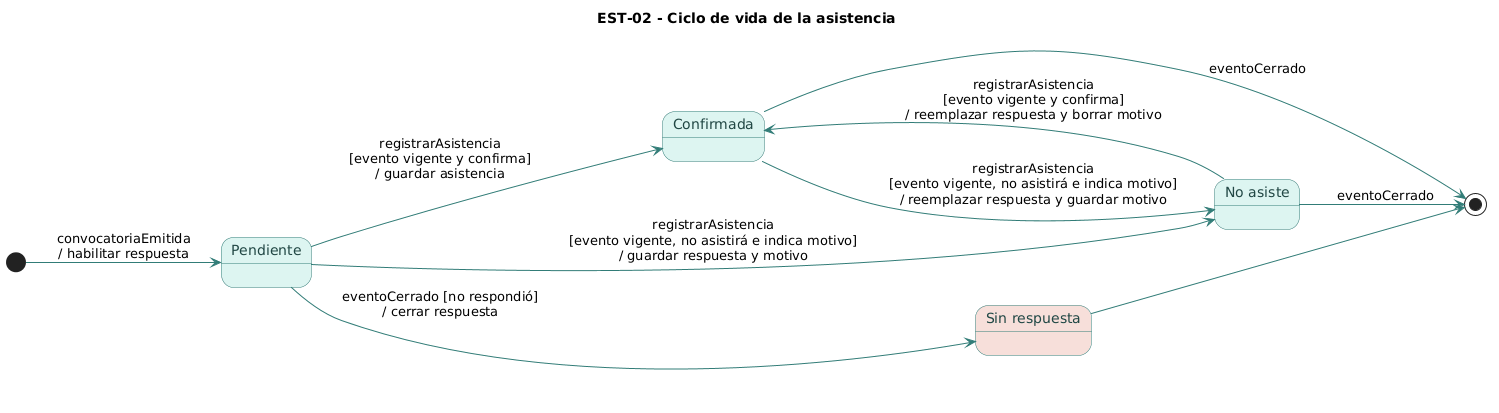

The diagram above was rendered by PlantUML. Its source (embedded in the PNG):
@startuml
' EST-02: respuesta de asistencia de un integrante (KarismaSync)
title EST-02 - Ciclo de vida de la asistencia
left to right direction
skinparam backgroundColor white
skinparam shadowing false
skinparam defaultFontName Arial
skinparam defaultFontSize 13
skinparam ArrowColor #317C77
skinparam state {
  BackgroundColor #DDF5F1
  BorderColor #317C77
  FontColor #214744
  FontSize 14
  RoundCorner 14
}

state "Pendiente" as Pendiente
state "Confirmada" as Confirmada
state "No asiste" as NoAsiste
state "Sin respuesta" as SinRespuesta #F7DFDA

[*] --> Pendiente : convocatoriaEmitida\n/ habilitar respuesta
Pendiente --> Confirmada : registrarAsistencia\n[evento vigente y confirma]\n/ guardar asistencia
Pendiente --> NoAsiste : registrarAsistencia\n[evento vigente, no asistirá e indica motivo]\n/ guardar respuesta y motivo
Confirmada --> NoAsiste : registrarAsistencia\n[evento vigente, no asistirá e indica motivo]\n/ reemplazar respuesta y guardar motivo
NoAsiste --> Confirmada : registrarAsistencia\n[evento vigente y confirma]\n/ reemplazar respuesta y borrar motivo
Pendiente --> SinRespuesta : eventoCerrado [no respondió]\n/ cerrar respuesta
Confirmada --> [*] : eventoCerrado
NoAsiste --> [*] : eventoCerrado
SinRespuesta --> [*]
@enduml